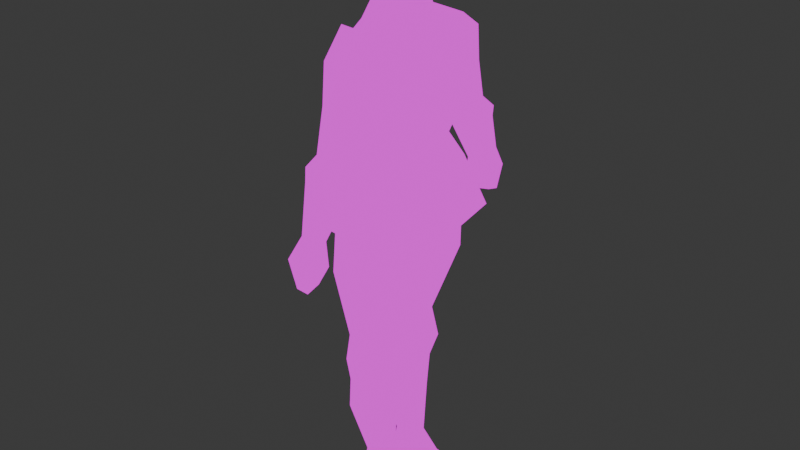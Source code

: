 # Source: knight.blend  (saved by Blender 4.2.66; exported with 4.5.12 LTS)
import bpy
from mathutils import Matrix  # noqa: F401  (used for matrix-valued properties, if any)

bpy.ops.wm.read_factory_settings(use_empty=True)
scene = bpy.context.scene
scene.name = 'Scene'

# ---- collections
col_collection = bpy.data.collections.new('Collection'); scene.collection.children.link(col_collection)

# ---- images (referenced by path relative to the original .blend; pixels are not part of the script)
import os
ASSET_DIR = os.environ.get("B2B_ASSET_DIR", "")  # directory of the original .blend (textures are referenced by path, not embedded)
HERE = os.path.dirname(os.path.abspath(__file__))  # packed textures are extracted next to this script under _unpacked/

def load_image(name, relpath, width, height, colorspace="sRGB"):
    """Load a texture the original file referenced (path relative to the .blend, or extracted next to this script)."""
    p = next((c for c in (os.path.join(HERE, relpath), os.path.join(ASSET_DIR, relpath)) if relpath and os.path.exists(c)), "")
    if p:
        img = bpy.data.images.load(p, check_existing=True)
        img.name = name
    else:  # same state as the original file: an image datablock whose file is absent (Cycles renders it pink)
        img = bpy.data.images.new(name, width, height)
        img.source = "FILE"
        img.filepath = "//" + (relpath or name)
    img.colorspace_settings.name = colorspace
    return img
img_knight_tex_png_001 = load_image('knight_tex.png.001', 'knight_tex.png', 1024, 1024, 'sRGB')

# ---- materials (node trees are filled in below, after node groups)
mat_knight = bpy.data.materials.new('knight')
mat_knight.alpha_threshold = 0.0
mat_knight.use_transparent_shadow = False
mat_knight.roughness = 0.5
mat_knight.line_color = (0.0, 0.0, 0.0, 1.0)

# ---- material node trees
mat_knight.use_nodes = True; mat_knight.node_tree.nodes.clear()
_N = mat_knight.node_tree.nodes; _L = mat_knight.node_tree.links
n0 = _N.new('ShaderNodeOutputMaterial'); n0.name = 'Material Output'; n0.location = (300, 300)
n1 = _N.new('ShaderNodeEmission'); n1.name = 'Emission'; n1.location = (10, 300)
n2 = _N.new('ShaderNodeTexImage'); n2.name = 'Image Texture'; n2.location = (-280, 255)
n2.image = img_knight_tex_png_001
n2.interpolation = 'Closest'
_L.new(n1.outputs[0], n0.inputs[0])
_L.new(n2.outputs[0], n1.inputs[0])
n0.is_active_output = True

# ---- world
world_world = bpy.data.worlds.new('World'); scene.world = world_world
world_world.use_nodes = True; world_world.node_tree.nodes.clear()
_N = world_world.node_tree.nodes; _L = world_world.node_tree.links
n0 = _N.new('ShaderNodeOutputWorld'); n0.name = 'World Output'; n0.location = (300, 300)
n1 = _N.new('ShaderNodeBackground'); n1.name = 'Background'; n1.location = (10, 300)
n1.inputs[0].default_value = (0.05088, 0.05088, 0.05088, 1.0)
_L.new(n1.outputs[0], n0.inputs[0])
n0.is_active_output = True
world_world.color = (0.05088, 0.05088, 0.05088)
world_world.sun_shadow_jitter_overblur = 0.0

# ---- meshes
me_cube = bpy.data.meshes.new('Cube')
me_cube.from_pydata([(0.206, 0.3834, 1.597), (0.145, 0.2753, 1.305), (-0.1816, 0.0, 1.692), (0.1054, 0.0, 1.69), (-0.2524, 0.3834, 1.597), (-0.2776, 0.2753, 1.334), (-0.1816, 0.1818, 1.697), (0.1054, 0.1818, 1.695), (-0.2776, 0.0, 1.334), (0.2966, 0.0, 1.587), (-0.3218, 0.0, 1.605), (0.1638, 0.0, 1.305), (0.1953, 0.3789, 1.216), (-0.2621, 0.3789, 1.231), (-0.3075, 0.0, 1.229), (0.2609, 0.0, 1.23), (0.2959, 0.5084, 1.027), (-0.3614, 0.5084, 1.056), (-0.4237, 0.0, 1.036), (0.3572, 0.0, 1.012), (-0.1374, 0.0, 1.769), (0.1176, 0.0, 1.749), (-0.1374, 0.111, 1.776), (0.1176, 0.111, 1.757), (-0.209, 0.0, 1.845), (0.2395, 0.0, 1.84), (-0.1699, 0.1664, 1.863), (0.2315, 0.1853, 1.856), (-0.1755, 0.0, 1.933), (0.2014, 0.0, 1.931), (-0.1364, 0.1522, 1.942), (0.1934, 0.1712, 1.938), (-0.1024, 0.0, 1.979), (0.09475, 0.0, 1.986), (-0.1024, 0.1373, 1.975), (0.09475, 0.1373, 1.981), (0.2654, 0.3293, 1.463), (-0.2793, 0.3293, 1.445), (0.2654, 0.0, 1.467), (-0.3523, 0.0, 1.449), (-0.2553, 0.06548, 0.8756), (-0.2132, 0.08817, 1.071), (-0.2553, 0.4138, 0.8666), (-0.2132, 0.4198, 1.07), (0.1584, 0.06548, 0.8756), (0.1584, 0.08817, 1.076), (0.1584, 0.4138, 0.8666), (0.1584, 0.4198, 1.076), (-0.2141, 0.08584, 0.6129), (-0.2141, 0.3149, 0.6071), (-0.001646, 0.08584, 0.6184), (-0.001646, 0.3149, 0.6126), (-0.2434, 0.09768, 0.5147), (-0.2434, 0.323, 0.5043), (0.04749, 0.05219, 0.5177), (0.05138, 0.323, 0.507), (-0.2251, 0.04939, 0.4383), (-0.2251, 0.3058, 0.4215), (-0.008961, 0.04939, 0.4319), (-0.008961, 0.3058, 0.4151), (-0.1538, 0.109, 0.1137), (-0.1538, 0.2228, 0.1152), (0.009326, 0.109, 0.1101), (0.009326, 0.2228, 0.1116), (-0.02542, 0.04013, 0.2869), (-0.02542, 0.2985, 0.288), (-0.2452, 0.2985, 0.3018), (-0.2452, 0.04013, 0.3006), (-0.1721, 0.06931, 0.003315), (-0.1721, 0.2652, 0.004813), (0.01481, 0.06931, 0.004229), (0.01481, 0.2652, 0.005727), (0.1427, 0.1245, 0.05235), (0.1459, 0.2083, 0.05447), (0.3363, 0.06918, 0.0003869), (0.3363, 0.2651, 0.001885), (0.0131, 0.08166, 0.03717), (0.0131, 0.252, 0.03867), (-0.1664, 0.252, 0.03918), (-0.1664, 0.08166, 0.03768), (0.3155, 0.08153, 0.01833), (0.3155, 0.2519, 0.01983), (-0.2759, 0.2206, 1.562), (-0.1746, 0.3652, 1.701), (-0.2249, 0.353, 1.478), (-0.1212, 0.5777, 1.622), (0.2513, 0.1597, 1.544), (0.1665, 0.366, 1.688), (0.2137, 0.2991, 1.461), (0.133, 0.5753, 1.622), (-0.1054, 0.3614, 1.444), (-0.1113, 0.6118, 1.491), (0.1246, 0.365, 1.448), (0.1188, 0.6155, 1.496), (-0.08249, 0.5548, 1.312), (-0.08249, 0.704, 1.355), (0.1099, 0.5599, 1.317), (0.09148, 0.7119, 1.356), (-0.1138, 0.7702, 1.323), (-0.1138, 0.5814, 1.273), (0.1417, 0.581, 1.269), (0.1417, 0.7697, 1.32), (-0.107, 0.784, 1.278), (-0.107, 0.6318, 1.249), (0.1204, 0.6388, 1.249), (0.1204, 0.791, 1.278), (-0.05767, 0.8806, 1.126), (-0.05767, 0.7695, 1.105), (0.07197, 0.8089, 1.114), (0.07197, 0.9199, 1.135), (-0.09381, 0.9681, 1.059), (-0.09381, 0.7976, 1.029), (0.09142, 0.812, 1.033), (0.09142, 0.9825, 1.063), (-0.0516, 0.9461, 0.9598), (-0.0516, 0.8487, 0.9728), (0.05868, 0.871, 0.9789), (0.05868, 0.9683, 0.9659)], [], [(4, 10, 2, 6), (39, 10, 4, 37), (9, 0, 7, 3), (37, 4, 0, 36), (36, 0, 9, 38), (5, 1, 12, 13), (3, 7, 23, 21), (0, 4, 6, 7), (14, 13, 17, 18), (1, 11, 15, 12), (8, 5, 13, 14), (17, 16, 19, 18), (13, 12, 16, 17), (12, 15, 19, 16), (21, 23, 27, 25), (7, 6, 22, 23), (6, 2, 20, 22), (26, 24, 28, 30), (23, 22, 26, 27), (22, 20, 24, 26), (31, 30, 34, 35), (25, 27, 31, 29), (27, 26, 30, 31), (35, 34, 32, 33), (30, 28, 32, 34), (29, 31, 35, 33), (1, 36, 38, 11), (5, 37, 36, 1), (8, 39, 37, 5), (40, 41, 43, 42), (42, 43, 47, 46), (46, 47, 45, 44), (44, 45, 41, 40), (44, 40, 48, 50), (47, 43, 41, 45), (51, 50, 54, 55), (42, 46, 51, 49), (40, 42, 49, 48), (46, 44, 50, 51), (54, 52, 56), (48, 49, 53, 52), (50, 48, 54), (49, 55, 53), (65, 64, 62, 63), (53, 55, 57), (55, 54, 58, 59), (52, 53, 57, 56), (63, 62, 72, 73), (67, 66, 61, 60), (64, 67, 60, 62), (66, 65, 63, 61), (57, 59, 65, 66), (58, 56, 67, 64), (56, 57, 66, 67), (59, 58, 64, 65), (69, 71, 70, 68), (79, 78, 69, 68), (76, 79, 68, 70), (78, 77, 71, 69), (81, 80, 74, 75), (76, 70, 74, 80), (70, 71, 75, 74), (77, 63, 73, 81), (71, 77, 81, 75), (62, 76, 80, 72), (73, 72, 80, 81), (61, 63, 77, 78), (62, 60, 79, 76), (60, 61, 78, 79), (82, 83, 85, 84), (55, 49, 51), (57, 55, 59), (54, 48, 52), (56, 58, 54), (84, 85, 91, 90), (88, 89, 87, 86), (86, 87, 83, 82), (84, 88, 86, 82), (89, 85, 83, 87), (91, 93, 97, 95), (89, 88, 92, 93), (88, 84, 90, 92), (85, 89, 93, 91), (97, 96, 100, 101), (90, 91, 95, 94), (93, 92, 96, 97), (92, 90, 94, 96), (99, 98, 102, 103), (96, 99, 100), (95, 97, 98), (94, 95, 98, 99), (102, 105, 109, 106), (98, 101, 105), (101, 100, 104, 105), (100, 99, 104), (109, 108, 112, 113), (105, 104, 108, 109), (104, 103, 107, 108), (103, 102, 106, 107), (111, 110, 114, 115), (108, 107, 111, 112), (107, 106, 110, 111), (106, 109, 113, 110), (115, 114, 117, 116), (110, 113, 117, 114), (113, 112, 116, 117), (112, 111, 115, 116), (98, 97, 101), (105, 102, 98), (99, 96, 94), (104, 99, 103)])
_uv = me_cube.uv_layers.new(name='UVMap')
_uv.uv.foreach_set('vector', [0.5363, 0.3134, 0.5956, 0.327, 0.5886, 0.3637, 0.5616, 0.3526, 0.6908, 0.2532, 0.6682, 0.267, 0.6447, 0.1842, 0.6698, 0.182, 0.4559, 0.4081, 0.5369, 0.4058, 0.5102, 0.4671, 0.4701, 0.4614, 0.8619, 0.2351, 0.8108, 0.2347, 0.8104, 0.1427, 0.8563, 0.1263, 0.5249, 0.3035, 0.5369, 0.4058, 0.4559, 0.4081, 0.4523, 0.3068, 0.5536, 0.2812, 0.5256, 0.268, 0.5554, 0.1895, 0.5835, 0.2209, 0.4701, 0.4614, 0.5102, 0.4671, 0.504, 0.5042, 0.4725, 0.4948, 0.8104, 0.1427, 0.8108, 0.2347, 0.7392, 0.2274, 0.7392, 0.1698, 0.724, 0.2258, 0.6946, 0.1495, 0.7136, 0.1021, 0.7552, 0.2027, 0.5256, 0.268, 0.4564, 0.2672, 0.4641, 0.1964, 0.5554, 0.1895, 0.7094, 0.2379, 0.6889, 0.1822, 0.6946, 0.1495, 0.724, 0.2258, 0.09643, 0.7183, 0.3464, 0.7183, 0.3464, 0.882, 0.09643, 0.882, 0.5835, 0.2209, 0.5554, 0.1895, 0.5356, 0.09882, 0.6021, 0.2011, 0.5554, 0.1895, 0.4641, 0.1964, 0.4524, 0.09753, 0.5356, 0.09882, 0.4725, 0.4948, 0.504, 0.5042, 0.5011, 0.5515, 0.4637, 0.5384, 0.7392, 0.1698, 0.7392, 0.2274, 0.7053, 0.2219, 0.7095, 0.1702, 0.5616, 0.3526, 0.5886, 0.3637, 0.5847, 0.3833, 0.568, 0.3774, 0.5552, 0.3932, 0.5802, 0.4064, 0.573, 0.4253, 0.5505, 0.412, 0.7095, 0.1702, 0.7053, 0.2219, 0.6729, 0.2318, 0.6696, 0.1515, 0.568, 0.3774, 0.5847, 0.3833, 0.5802, 0.4064, 0.5552, 0.3932, 0.6438, 0.1624, 0.6469, 0.2284, 0.6346, 0.2232, 0.6287, 0.1844, 0.4637, 0.5384, 0.5011, 0.5515, 0.5058, 0.5839, 0.473, 0.5835, 0.6696, 0.1515, 0.6729, 0.2318, 0.6469, 0.2284, 0.6438, 0.1624, 0.5304, 0.4599, 0.5482, 0.423, 0.5653, 0.4417, 0.5475, 0.4785, 0.5505, 0.412, 0.573, 0.4253, 0.5653, 0.4417, 0.5482, 0.423, 0.473, 0.5835, 0.5058, 0.5839, 0.505, 0.6106, 0.4861, 0.6297, 0.5256, 0.268, 0.5249, 0.3035, 0.4523, 0.3068, 0.4564, 0.2672, 0.5602, 0.3022, 0.5596, 0.3217, 0.5025, 0.3189, 0.5162, 0.2939, 0.7094, 0.2379, 0.6908, 0.2532, 0.6698, 0.182, 0.6889, 0.1822, 0.735, 0.6651, 0.7326, 0.7791, 0.6752, 0.7868, 0.6746, 0.6685, 0.7293, 0.6546, 0.7199, 0.7459, 0.6727, 0.7214, 0.6769, 0.6246, 0.758, 0.629, 0.7571, 0.7099, 0.6717, 0.7043, 0.6682, 0.6264, 0.375, 0.75, 0.625, 0.75, 0.625, 1.0, 0.375, 1.0, 0.375, 0.75, 0.375, 1.0, 0.375, 1.0, 0.375, 0.75, 0.625, 0.5, 0.875, 0.5, 0.875, 0.75, 0.625, 0.75, 0.7357, 0.5115, 0.6767, 0.5097, 0.6693, 0.4659, 0.7391, 0.466, 0.7293, 0.6546, 0.6769, 0.6246, 0.7025, 0.51, 0.7296, 0.5231, 0.735, 0.6651, 0.6746, 0.6685, 0.6898, 0.517, 0.7295, 0.5146, 0.758, 0.629, 0.6682, 0.6264, 0.6767, 0.5097, 0.7357, 0.5115, 0.375, 0.75, 0.375, 1.0, 0.375, 1.0, 0.7295, 0.5146, 0.6898, 0.517, 0.6876, 0.4565, 0.7267, 0.4567, 0.375, 0.75, 0.375, 1.0, 0.375, 0.75, 0.7296, 0.5231, 0.698, 0.4571, 0.7354, 0.4775, 0.7348, 0.3737, 0.6682, 0.3696, 0.6876, 0.301, 0.717, 0.3032, 0.7354, 0.4775, 0.698, 0.4571, 0.7347, 0.437, 0.7391, 0.466, 0.6693, 0.4659, 0.6692, 0.4261, 0.7355, 0.4233, 0.7267, 0.4567, 0.6876, 0.4565, 0.69, 0.408, 0.7345, 0.411, 0.717, 0.3032, 0.6876, 0.301, 0.6933, 0.2452, 0.7149, 0.2458, 0.735, 0.3317, 0.6903, 0.3388, 0.7018, 0.219, 0.7215, 0.2154, 0.375, 0.75, 0.375, 1.0, 0.375, 1.0, 0.375, 0.75, 0.7397, 0.383, 0.7121, 0.3606, 0.7117, 0.2692, 0.7322, 0.283, 0.7347, 0.437, 0.7075, 0.4183, 0.7121, 0.3606, 0.7397, 0.383, 0.375, 0.75, 0.375, 1.0, 0.375, 1.0, 0.375, 0.75, 0.7345, 0.411, 0.69, 0.408, 0.6903, 0.3388, 0.735, 0.3317, 0.7355, 0.4233, 0.6692, 0.4261, 0.6682, 0.3696, 0.7348, 0.3737, 0.4616, 0.7229, 0.4616, 0.8048, 0.4043, 0.8048, 0.4043, 0.7229, 0.7257, 0.171, 0.6962, 0.176, 0.6936, 0.1565, 0.7276, 0.1509, 0.375, 0.75, 0.375, 1.0, 0.375, 1.0, 0.375, 0.75, 0.7355, 0.2463, 0.7128, 0.2326, 0.7133, 0.2161, 0.737, 0.2297, 0.7284, 0.1798, 0.6846, 0.1763, 0.6817, 0.1655, 0.7322, 0.1694, 0.375, 0.75, 0.375, 0.75, 0.375, 0.75, 0.375, 0.75, 0.4043, 0.8048, 0.4616, 0.8048, 0.4616, 0.9458, 0.4043, 0.9458, 0.375, 0.5, 0.375, 0.5, 0.375, 0.5, 0.375, 0.5, 0.7133, 0.2161, 0.7128, 0.2326, 0.6749, 0.2018, 0.6727, 0.1899, 0.375, 0.75, 0.375, 0.75, 0.375, 0.75, 0.375, 0.75, 0.7149, 0.2458, 0.6933, 0.2452, 0.6846, 0.1763, 0.7284, 0.1798, 0.7322, 0.283, 0.7117, 0.2692, 0.7128, 0.2326, 0.7355, 0.2463, 0.375, 0.75, 0.375, 1.0, 0.375, 1.0, 0.375, 0.75, 0.7215, 0.2154, 0.7018, 0.219, 0.6962, 0.176, 0.7257, 0.171, 0.553, 0.4194, 0.5128, 0.4047, 0.5013, 0.3426, 0.5496, 0.3742, 0.698, 0.4571, 0.7296, 0.5231, 0.7025, 0.51, 0.7347, 0.437, 0.698, 0.4571, 0.7075, 0.4183, 0.375, 0.75, 0.375, 1.0, 0.375, 1.0, 0.375, 1.0, 0.375, 0.75, 0.375, 0.75, 0.5496, 0.3742, 0.5013, 0.3426, 0.511, 0.3083, 0.553, 0.3401, 0.5258, 0.3085, 0.6027, 0.3164, 0.5891, 0.3794, 0.5223, 0.358, 0.1123, 0.7167, 0.3623, 0.7167, 0.3623, 0.9667, 0.1123, 0.9667, 0.125, 0.5, 0.375, 0.5, 0.375, 0.75, 0.125, 0.75, 0.5472, 0.3732, 0.5807, 0.3916, 0.5765, 0.4402, 0.5319, 0.414, 0.5859, 0.3643, 0.5554, 0.3482, 0.5672, 0.3165, 0.59, 0.3296, 0.5186, 0.1143, 0.5706, 0.1081, 0.569, 0.1305, 0.5293, 0.1357, 0.375, 0.5, 0.125, 0.5, 0.125, 0.5, 0.375, 0.5, 0.5807, 0.3916, 0.5472, 0.3732, 0.5554, 0.3482, 0.5859, 0.3643, 0.5423, 0.1411, 0.5244, 0.1583, 0.5205, 0.1474, 0.5417, 0.124, 0.553, 0.3401, 0.511, 0.3083, 0.5133, 0.2622, 0.5398, 0.2782, 0.5293, 0.1357, 0.569, 0.1305, 0.5724, 0.1718, 0.5564, 0.1928, 0.375, 0.5, 0.125, 0.5, 0.125, 0.5, 0.375, 0.5, 0.5411, 0.2626, 0.5079, 0.2417, 0.511, 0.2293, 0.5365, 0.2487, 0.375, 0.5, 0.125, 0.5, 0.375, 0.5, 0.5786, 0.211, 0.5616, 0.2182, 0.579, 0.1873, 0.5398, 0.2782, 0.5133, 0.2622, 0.5079, 0.2417, 0.5411, 0.2626, 0.5742, 0.1751, 0.5478, 0.1897, 0.5197, 0.115, 0.5457, 0.1045, 0.579, 0.1873, 0.5473, 0.2049, 0.5478, 0.1897, 0.5417, 0.124, 0.5205, 0.1474, 0.5228, 0.1347, 0.5388, 0.1146, 0.375, 0.5, 0.125, 0.5, 0.375, 0.5, 0.5343, 0.07525, 0.5226, 0.08987, 0.5142, 0.07865, 0.5319, 0.05593, 0.5388, 0.1146, 0.5228, 0.1347, 0.5226, 0.08987, 0.5343, 0.07525, 0.375, 0.5, 0.125, 0.5, 0.125, 0.5, 0.375, 0.5, 0.5365, 0.2487, 0.511, 0.2293, 0.5146, 0.1781, 0.5332, 0.1922, 0.5383, 0.1689, 0.51, 0.1468, 0.525, 0.1263, 0.5382, 0.1449, 0.375, 0.5, 0.125, 0.5, 0.125, 0.5, 0.375, 0.5, 0.5332, 0.1922, 0.5146, 0.1781, 0.51, 0.1468, 0.5383, 0.1689, 0.5457, 0.1045, 0.5197, 0.115, 0.5083, 0.09158, 0.5423, 0.07046, 0.375, 0.25, 0.625, 0.25, 0.625, 0.5, 0.375, 0.5, 0.5423, 0.07046, 0.5083, 0.09158, 0.5075, 0.06084, 0.5276, 0.04626, 0.5319, 0.05593, 0.5142, 0.07865, 0.513, 0.06136, 0.5201, 0.04475, 0.375, 0.5, 0.125, 0.5, 0.125, 0.5, 0.375, 0.5, 0.579, 0.1873, 0.5616, 0.2182, 0.5473, 0.2049, 0.5478, 0.1897, 0.5742, 0.1751, 0.579, 0.1873, 0.125, 0.5, 0.375, 0.5, 0.125, 0.5, 0.375, 0.5, 0.125, 0.5, 0.125, 0.5])
me_cube.materials.append(mat_knight)
me_cube.use_mirror_vertex_groups = False
me_cube.update()
arm_armature = bpy.data.armatures.new('Armature')  # bones are not reproduced

# ---- objects
ob_cube = bpy.data.objects.new('Cube', me_cube)
ob_empty = bpy.data.objects.new('Empty', None)
ob_empty_001 = bpy.data.objects.new('Empty.001', None)
ob_armature = bpy.data.objects.new('Armature', arm_armature)

# ---- transforms, parenting, visibility, modifiers, constraints
ob_cube.parent = ob_armature
ob_cube.matrix_parent_inverse = Matrix(((0.05314, -0.0, 0.0, -0.0), (-0.0, 0.05314, -0.0, 0.0), (0.0, -0.0, 0.05314, -1.816), (-0.0, 0.0, -0.0, 1.0)))
ob_cube.location = (0.0, 0.0, 0.0)
ob_cube.scale = (16.0, 16.0, 32.0)
ob_cube.lock_rotations_4d = False
ob_cube.empty_display_type = 'ARROWS'
ob_cube.lineart.crease_threshold = 0.0
_vg = ob_cube.vertex_groups.new(name='body')
_vg.add([0, 1, 2, 3, 4, 5, 6, 7, 8, 9, 10, 11, 12, 13, 14, 15, 16, 17, 18, 19, 36, 37, 38, 39], 1.0, 'REPLACE')
_vg = ob_cube.vertex_groups.new(name='head')
_vg.add([20, 21, 22, 23, 24, 25, 26, 27, 28, 29, 30, 31, 32, 33, 34, 35], 1.0, 'REPLACE')
_vg = ob_cube.vertex_groups.new(name='upperarm.l')
_vg.add([82, 83, 84, 85, 86, 87, 88, 89, 90, 91, 92, 93, 94, 95, 96, 97, 98, 99, 100, 101], 1.0, 'REPLACE')
_vg = ob_cube.vertex_groups.new(name='lowerarm.l')
_vg.add([102, 103, 104, 105, 106, 107, 108, 109], 1.0, 'REPLACE')
_vg = ob_cube.vertex_groups.new(name='hand.l')
_vg.add([110, 111, 112, 113, 114, 115, 116, 117], 1.0, 'REPLACE')
_vg = ob_cube.vertex_groups.new(name='upperleg.l')
_vg.add([40, 41, 42, 43, 44, 45, 46, 47, 48, 49, 50, 51, 52, 53], 1.0, 'REPLACE')
_vg = ob_cube.vertex_groups.new(name='lowerleg.l')
_vg.add([54, 55, 56, 57, 58, 59, 60, 61, 62, 63, 64, 65, 66, 67], 1.0, 'REPLACE')
_vg = ob_cube.vertex_groups.new(name='foot.l')
_vg.add([68, 69, 70, 71, 72, 73, 74, 75, 76, 77, 78, 79, 80, 81], 1.0, 'REPLACE')
_vg = ob_cube.vertex_groups.new(name='upperarm.r')
_vg = ob_cube.vertex_groups.new(name='lowerarm.r')
_vg = ob_cube.vertex_groups.new(name='hand.r')
_vg = ob_cube.vertex_groups.new(name='upperleg.r')
_vg = ob_cube.vertex_groups.new(name='lowerleg.r')
_vg = ob_cube.vertex_groups.new(name='foot.r')
_m = ob_cube.modifiers.new('Mirror', 'MIRROR')
_m.use_axis = (False, True, False)
_m = ob_cube.modifiers.new('Armature', 'ARMATURE')
_m.object = ob_armature
ob_empty.location = (-79.21, -26.33, 30.84)
ob_empty.rotation_euler = (1.571, -0.0, 1.571)
ob_empty.scale = (20.21, 20.21, 20.21)
ob_empty.empty_display_type = 'IMAGE'
ob_empty.empty_display_size = 5.0
ob_empty_001.location = (-18.0, -73.8, 30.84)
ob_empty_001.rotation_euler = (1.571, -0.0, 3.142)
ob_empty_001.scale = (20.21, 20.21, 20.21)
ob_empty_001.empty_display_type = 'IMAGE'
ob_empty_001.empty_display_size = 5.0
ob_armature.location = (0.0, 0.0, 34.18)
ob_armature.scale = (18.82, 18.82, 18.82)
ob_armature.show_in_front = True

# ---- collection membership
col_collection.objects.link(ob_cube)
col_collection.objects.link(ob_empty)
col_collection.objects.link(ob_empty_001)
col_collection.objects.link(ob_armature)

# ---- scene / render settings (as saved in the file)
scene.frame_start = 1; scene.frame_end = 250; scene.frame_set(0)
scene.render.engine = 'BLENDER_EEVEE_NEXT'
bpy.context.view_layer.update()

# ---- added for rendering (the .blend has no active camera): camera
cam_auto = bpy.data.cameras.new('AutoCamera')
cam_auto.lens = 50.0
cam_auto.sensor_width = 36.0
cam_auto.clip_end = 1168.66
ob_auto_camera = bpy.data.objects.new('AutoCamera', cam_auto)
scene.collection.objects.link(ob_auto_camera)
ob_auto_camera.location = (66.0585, -79.9087, 85.0476)
ob_auto_camera.rotation_euler = (1.09748, -7.21219e-08, 0.694738)
scene.camera = ob_auto_camera
bpy.context.view_layer.update()
